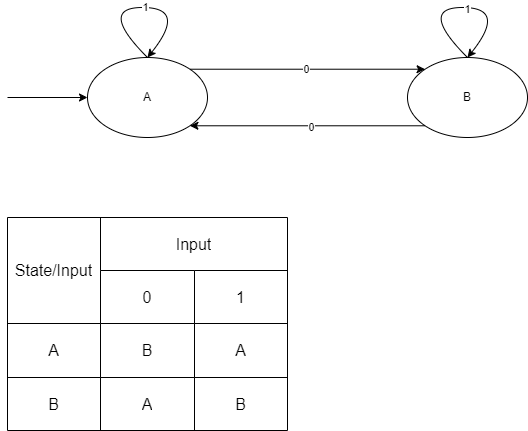

The diagram above was exported from draw.io. Its source (the exported page's mxGraphModel, read from the mxfile embedded in the PNG):
<mxGraphModel dx="1050" dy="638" grid="1" gridSize="10" guides="1" tooltips="1" connect="1" arrows="1" fold="1" page="1" pageScale="1" pageWidth="850" pageHeight="1100" math="0" shadow="0">
  <root>
    <mxCell id="0" />
    <mxCell id="1" parent="0" />
    <mxCell id="ZP8_HUfnXjf_91_Dr348-1" value="A" style="ellipse;whiteSpace=wrap;html=1;" parent="1" vertex="1">
      <mxGeometry x="120" y="200" width="120" height="80" as="geometry" />
    </mxCell>
    <mxCell id="ZP8_HUfnXjf_91_Dr348-2" value="B" style="ellipse;whiteSpace=wrap;html=1;" parent="1" vertex="1">
      <mxGeometry x="440" y="200" width="120" height="80" as="geometry" />
    </mxCell>
    <mxCell id="ZP8_HUfnXjf_91_Dr348-3" value="" style="endArrow=classic;html=1;rounded=0;exitX=1;exitY=0;exitDx=0;exitDy=0;entryX=0;entryY=0;entryDx=0;entryDy=0;" parent="1" source="ZP8_HUfnXjf_91_Dr348-1" target="ZP8_HUfnXjf_91_Dr348-2" edge="1">
      <mxGeometry width="50" height="50" relative="1" as="geometry">
        <mxPoint x="310" y="440" as="sourcePoint" />
        <mxPoint x="360" y="390" as="targetPoint" />
      </mxGeometry>
    </mxCell>
    <mxCell id="ZP8_HUfnXjf_91_Dr348-6" value="0" style="edgeLabel;html=1;align=center;verticalAlign=middle;resizable=0;points=[];" parent="ZP8_HUfnXjf_91_Dr348-3" vertex="1" connectable="0">
      <mxGeometry x="-0.0102" relative="1" as="geometry">
        <mxPoint as="offset" />
      </mxGeometry>
    </mxCell>
    <mxCell id="ZP8_HUfnXjf_91_Dr348-4" value="" style="endArrow=classic;html=1;rounded=0;curved=1;exitX=0.5;exitY=0;exitDx=0;exitDy=0;entryX=0.5;entryY=0;entryDx=0;entryDy=0;" parent="1" source="ZP8_HUfnXjf_91_Dr348-1" target="ZP8_HUfnXjf_91_Dr348-1" edge="1">
      <mxGeometry width="50" height="50" relative="1" as="geometry">
        <mxPoint x="120" y="170" as="sourcePoint" />
        <mxPoint x="290" y="120" as="targetPoint" />
        <Array as="points">
          <mxPoint x="130" y="150" />
          <mxPoint x="220" y="150" />
        </Array>
      </mxGeometry>
    </mxCell>
    <mxCell id="ZP8_HUfnXjf_91_Dr348-7" value="1" style="edgeLabel;html=1;align=center;verticalAlign=middle;resizable=0;points=[];" parent="ZP8_HUfnXjf_91_Dr348-4" vertex="1" connectable="0">
      <mxGeometry x="0.0457" y="1" relative="1" as="geometry">
        <mxPoint as="offset" />
      </mxGeometry>
    </mxCell>
    <mxCell id="ZP8_HUfnXjf_91_Dr348-5" value="" style="endArrow=classic;html=1;rounded=0;curved=1;exitX=0.5;exitY=0;exitDx=0;exitDy=0;entryX=0.5;entryY=0;entryDx=0;entryDy=0;" parent="1" edge="1">
      <mxGeometry width="50" height="50" relative="1" as="geometry">
        <mxPoint x="500" y="200" as="sourcePoint" />
        <mxPoint x="500" y="200" as="targetPoint" />
        <Array as="points">
          <mxPoint x="450" y="150" />
          <mxPoint x="540" y="150" />
        </Array>
      </mxGeometry>
    </mxCell>
    <mxCell id="ZP8_HUfnXjf_91_Dr348-10" value="1" style="edgeLabel;html=1;align=center;verticalAlign=middle;resizable=0;points=[];" parent="ZP8_HUfnXjf_91_Dr348-5" vertex="1" connectable="0">
      <mxGeometry x="0.0635" y="-1" relative="1" as="geometry">
        <mxPoint as="offset" />
      </mxGeometry>
    </mxCell>
    <mxCell id="ZP8_HUfnXjf_91_Dr348-8" value="" style="endArrow=classic;html=1;rounded=0;exitX=0;exitY=1;exitDx=0;exitDy=0;entryX=1;entryY=1;entryDx=0;entryDy=0;" parent="1" source="ZP8_HUfnXjf_91_Dr348-2" target="ZP8_HUfnXjf_91_Dr348-1" edge="1">
      <mxGeometry width="50" height="50" relative="1" as="geometry">
        <mxPoint x="440" y="480" as="sourcePoint" />
        <mxPoint x="490" y="430" as="targetPoint" />
      </mxGeometry>
    </mxCell>
    <mxCell id="ZP8_HUfnXjf_91_Dr348-9" value="0" style="edgeLabel;html=1;align=center;verticalAlign=middle;resizable=0;points=[];" parent="ZP8_HUfnXjf_91_Dr348-8" vertex="1" connectable="0">
      <mxGeometry x="-0.0323" y="1" relative="1" as="geometry">
        <mxPoint as="offset" />
      </mxGeometry>
    </mxCell>
    <mxCell id="ZP8_HUfnXjf_91_Dr348-15" value="" style="shape=table;startSize=0;container=1;collapsible=0;childLayout=tableLayout;fontSize=16;" parent="1" vertex="1">
      <mxGeometry x="40" y="360" width="280" height="213" as="geometry" />
    </mxCell>
    <mxCell id="ZP8_HUfnXjf_91_Dr348-28" style="shape=tableRow;horizontal=0;startSize=0;swimlaneHead=0;swimlaneBody=0;strokeColor=inherit;top=0;left=0;bottom=0;right=0;collapsible=0;dropTarget=0;fillColor=none;points=[[0,0.5],[1,0.5]];portConstraint=eastwest;fontSize=16;" parent="ZP8_HUfnXjf_91_Dr348-15" vertex="1">
      <mxGeometry width="280" height="53" as="geometry" />
    </mxCell>
    <mxCell id="ZP8_HUfnXjf_91_Dr348-29" value="State/Input" style="shape=partialRectangle;html=1;whiteSpace=wrap;connectable=0;strokeColor=inherit;overflow=hidden;fillColor=none;top=0;left=0;bottom=0;right=0;pointerEvents=1;fontSize=16;rowspan=2;colspan=1;" parent="ZP8_HUfnXjf_91_Dr348-28" vertex="1">
      <mxGeometry width="93" height="106" as="geometry">
        <mxRectangle width="93" height="53" as="alternateBounds" />
      </mxGeometry>
    </mxCell>
    <mxCell id="ZP8_HUfnXjf_91_Dr348-30" value="Input" style="shape=partialRectangle;html=1;whiteSpace=wrap;connectable=0;strokeColor=inherit;overflow=hidden;fillColor=none;top=0;left=0;bottom=0;right=0;pointerEvents=1;fontSize=16;rowspan=1;colspan=2;" parent="ZP8_HUfnXjf_91_Dr348-28" vertex="1">
      <mxGeometry x="93" width="187" height="53" as="geometry">
        <mxRectangle width="94" height="53" as="alternateBounds" />
      </mxGeometry>
    </mxCell>
    <mxCell id="ZP8_HUfnXjf_91_Dr348-16" value="" style="shape=tableRow;horizontal=0;startSize=0;swimlaneHead=0;swimlaneBody=0;strokeColor=inherit;top=0;left=0;bottom=0;right=0;collapsible=0;dropTarget=0;fillColor=none;points=[[0,0.5],[1,0.5]];portConstraint=eastwest;fontSize=16;" parent="ZP8_HUfnXjf_91_Dr348-15" vertex="1">
      <mxGeometry y="53" width="280" height="53" as="geometry" />
    </mxCell>
    <mxCell id="ZP8_HUfnXjf_91_Dr348-18" value="0" style="shape=partialRectangle;html=1;whiteSpace=wrap;connectable=0;strokeColor=inherit;overflow=hidden;fillColor=none;top=0;left=0;bottom=0;right=0;pointerEvents=1;fontSize=16;" parent="ZP8_HUfnXjf_91_Dr348-16" vertex="1">
      <mxGeometry x="93" width="94" height="53" as="geometry">
        <mxRectangle width="94" height="53" as="alternateBounds" />
      </mxGeometry>
    </mxCell>
    <mxCell id="ZP8_HUfnXjf_91_Dr348-19" value="1" style="shape=partialRectangle;html=1;whiteSpace=wrap;connectable=0;strokeColor=inherit;overflow=hidden;fillColor=none;top=0;left=0;bottom=0;right=0;pointerEvents=1;fontSize=16;" parent="ZP8_HUfnXjf_91_Dr348-16" vertex="1">
      <mxGeometry x="187" width="93" height="53" as="geometry">
        <mxRectangle width="93" height="53" as="alternateBounds" />
      </mxGeometry>
    </mxCell>
    <mxCell id="ZP8_HUfnXjf_91_Dr348-20" value="" style="shape=tableRow;horizontal=0;startSize=0;swimlaneHead=0;swimlaneBody=0;strokeColor=inherit;top=0;left=0;bottom=0;right=0;collapsible=0;dropTarget=0;fillColor=none;points=[[0,0.5],[1,0.5]];portConstraint=eastwest;fontSize=16;" parent="ZP8_HUfnXjf_91_Dr348-15" vertex="1">
      <mxGeometry y="106" width="280" height="54" as="geometry" />
    </mxCell>
    <mxCell id="ZP8_HUfnXjf_91_Dr348-21" value="A" style="shape=partialRectangle;html=1;whiteSpace=wrap;connectable=0;strokeColor=inherit;overflow=hidden;fillColor=none;top=0;left=0;bottom=0;right=0;pointerEvents=1;fontSize=16;" parent="ZP8_HUfnXjf_91_Dr348-20" vertex="1">
      <mxGeometry width="93" height="54" as="geometry">
        <mxRectangle width="93" height="54" as="alternateBounds" />
      </mxGeometry>
    </mxCell>
    <mxCell id="ZP8_HUfnXjf_91_Dr348-22" value="B" style="shape=partialRectangle;html=1;whiteSpace=wrap;connectable=0;strokeColor=inherit;overflow=hidden;fillColor=none;top=0;left=0;bottom=0;right=0;pointerEvents=1;fontSize=16;" parent="ZP8_HUfnXjf_91_Dr348-20" vertex="1">
      <mxGeometry x="93" width="94" height="54" as="geometry">
        <mxRectangle width="94" height="54" as="alternateBounds" />
      </mxGeometry>
    </mxCell>
    <mxCell id="ZP8_HUfnXjf_91_Dr348-23" value="A" style="shape=partialRectangle;html=1;whiteSpace=wrap;connectable=0;strokeColor=inherit;overflow=hidden;fillColor=none;top=0;left=0;bottom=0;right=0;pointerEvents=1;fontSize=16;" parent="ZP8_HUfnXjf_91_Dr348-20" vertex="1">
      <mxGeometry x="187" width="93" height="54" as="geometry">
        <mxRectangle width="93" height="54" as="alternateBounds" />
      </mxGeometry>
    </mxCell>
    <mxCell id="ZP8_HUfnXjf_91_Dr348-24" value="" style="shape=tableRow;horizontal=0;startSize=0;swimlaneHead=0;swimlaneBody=0;strokeColor=inherit;top=0;left=0;bottom=0;right=0;collapsible=0;dropTarget=0;fillColor=none;points=[[0,0.5],[1,0.5]];portConstraint=eastwest;fontSize=16;" parent="ZP8_HUfnXjf_91_Dr348-15" vertex="1">
      <mxGeometry y="160" width="280" height="53" as="geometry" />
    </mxCell>
    <mxCell id="ZP8_HUfnXjf_91_Dr348-25" value="B" style="shape=partialRectangle;html=1;whiteSpace=wrap;connectable=0;strokeColor=inherit;overflow=hidden;fillColor=none;top=0;left=0;bottom=0;right=0;pointerEvents=1;fontSize=16;" parent="ZP8_HUfnXjf_91_Dr348-24" vertex="1">
      <mxGeometry width="93" height="53" as="geometry">
        <mxRectangle width="93" height="53" as="alternateBounds" />
      </mxGeometry>
    </mxCell>
    <mxCell id="ZP8_HUfnXjf_91_Dr348-26" value="A" style="shape=partialRectangle;html=1;whiteSpace=wrap;connectable=0;strokeColor=inherit;overflow=hidden;fillColor=none;top=0;left=0;bottom=0;right=0;pointerEvents=1;fontSize=16;" parent="ZP8_HUfnXjf_91_Dr348-24" vertex="1">
      <mxGeometry x="93" width="94" height="53" as="geometry">
        <mxRectangle width="94" height="53" as="alternateBounds" />
      </mxGeometry>
    </mxCell>
    <mxCell id="ZP8_HUfnXjf_91_Dr348-27" value="B" style="shape=partialRectangle;html=1;whiteSpace=wrap;connectable=0;strokeColor=inherit;overflow=hidden;fillColor=none;top=0;left=0;bottom=0;right=0;pointerEvents=1;fontSize=16;" parent="ZP8_HUfnXjf_91_Dr348-24" vertex="1">
      <mxGeometry x="187" width="93" height="53" as="geometry">
        <mxRectangle width="93" height="53" as="alternateBounds" />
      </mxGeometry>
    </mxCell>
    <mxCell id="ZP8_HUfnXjf_91_Dr348-33" value="" style="endArrow=classic;html=1;rounded=0;entryX=0;entryY=0.5;entryDx=0;entryDy=0;" parent="1" target="ZP8_HUfnXjf_91_Dr348-1" edge="1">
      <mxGeometry width="50" height="50" relative="1" as="geometry">
        <mxPoint x="40" y="240" as="sourcePoint" />
        <mxPoint x="100" y="200" as="targetPoint" />
      </mxGeometry>
    </mxCell>
  </root>
</mxGraphModel>